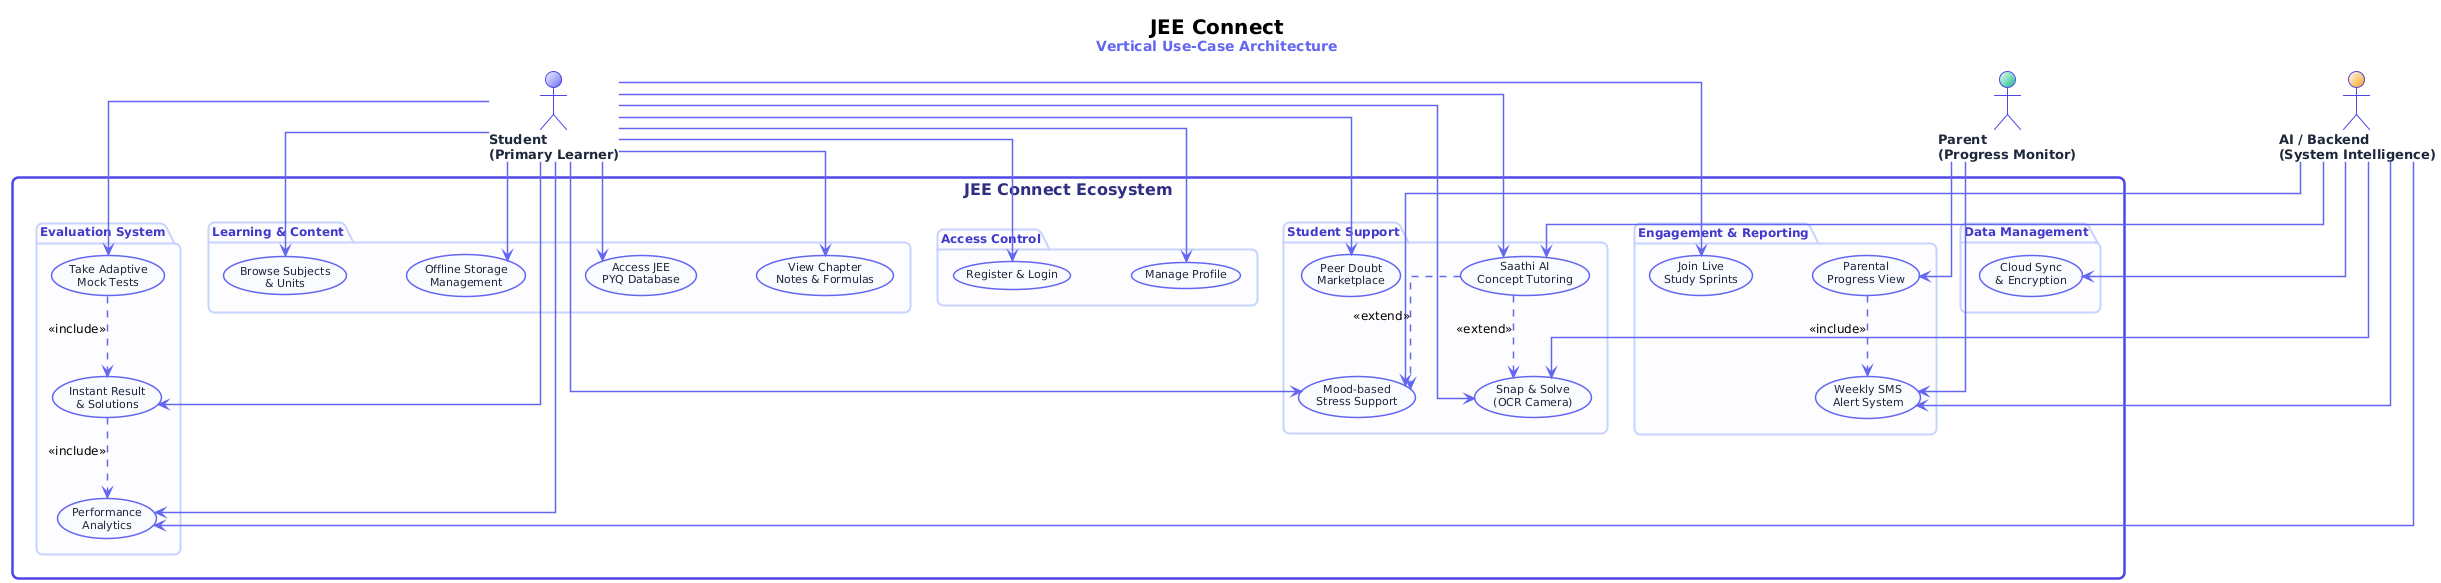

The diagram above was rendered by PlantUML. Its source (embedded in the PNG):
@startuml JEE_Connect_Vertical_Pro
!theme plain
skinparam backgroundColor #FFFFFF
skinparam defaultFontName "Inter", "Segoe UI", sans-serif
skinparam defaultFontSize 12
skinparam shadowing false
skinparam roundcorner 12
skinparam linetype ortho
skinparam nodesep 60
skinparam ranksep 80

' Top to bottom layout
top to bottom direction

skinparam actor {
  BackgroundColor #FFFFFF
  BorderColor #4F46E5
  FontColor #1E293B
  FontStyle bold
  FontSize 13
}

skinparam usecase {
  BackgroundColor #F8FAFF
  BorderColor #6366F1
  BorderThickness 1.5
  FontColor #1E293B
  FontSize 11
}

skinparam package {
  BackgroundColor #FDFDFF
  BorderColor #C7D2FE
  BorderThickness 2
  FontColor #4338CA
  FontStyle bold
  FontSize 12
}

skinparam rectangle {
  BackgroundColor #FFFFFF
  BorderColor #4F46E5
  BorderThickness 2.5
  FontColor #312E81
  FontStyle bold
  FontSize 16
}

skinparam arrow {
  Color #6366F1
  Thickness 1.5
}

title
  <size:20><b>JEE Connect</b></size>
  <size:14><color:#6366F1>Vertical Use-Case Architecture</color></size>
end title

' Actors at the top
actor "Student\n(Primary Learner)" as S #EEF2FF/6366F1
actor "Parent\n(Progress Monitor)" as P #ECFDF5/10B981
actor "AI / Backend\n(System Intelligence)" as AI #FFF7ED/F59E0B

rectangle "  JEE Connect Ecosystem  " as SYS {

  ' Row 1: Entry
  package "Access Control" {
    usecase "Register & Login" as UC_Auth
    usecase "Manage Profile" as UC_Profile
  }

  ' Row 2: Learning Core
  package "Learning & Content" {
    usecase "Browse Subjects\n& Units" as UC_Content
    usecase "View Chapter\nNotes & Formulas" as UC_Notes
    usecase "Access JEE\nPYQ Database" as UC_PYQ
    usecase "Offline Storage\nManagement" as UC_Offline
  }

  ' Row 3: Assessment
  package "Evaluation System" {
    usecase "Take Adaptive\nMock Tests" as UC_Test
    usecase "Instant Result\n& Solutions" as UC_Result
    usecase "Performance\nAnalytics" as UC_Analytics
  }

  ' Row 4: Support & Community
  package "Student Support" {
    usecase "Saathi AI\nConcept Tutoring" as UC_Saathi
    usecase "Mood-based\nStress Support" as UC_Mood
    usecase "Snap & Solve\n(OCR Camera)" as UC_OCR
    usecase "Peer Doubt\nMarketplace" as UC_Doubt
  }

  ' Row 5: Live & Parental
  package "Engagement & Reporting" {
    usecase "Join Live\nStudy Sprints" as UC_Sprint
    usecase "Parental\nProgress View" as UC_Parent
    usecase "Weekly SMS\nAlert System" as UC_SMS
  }

  package "Data Management" {
    usecase "Cloud Sync\n& Encryption" as UC_Sync
  }
}

' Student connections (Top-Down flow)
S --> UC_Auth
S --> UC_Profile
S --> UC_Content
S --> UC_Notes
S --> UC_PYQ
S --> UC_Offline
S --> UC_Test
S --> UC_Result
S --> UC_Analytics
S --> UC_Saathi
S --> UC_Mood
S --> UC_OCR
S --> UC_Doubt
S --> UC_Sprint

' Parent connections
P --> UC_Parent
P --> UC_SMS

' AI/System connections
AI --> UC_Saathi
AI --> UC_Mood
AI --> UC_OCR
AI --> UC_Analytics
AI --> UC_SMS
AI --> UC_Sync

' Internal Inclusion Logic
UC_Test ..> UC_Result : <<include>>
UC_Result ..> UC_Analytics : <<include>>
UC_Saathi ..> UC_Mood : <<extend>>
UC_Saathi ..> UC_OCR : <<extend>>
UC_Parent ..> UC_SMS : <<include>>

@enduml